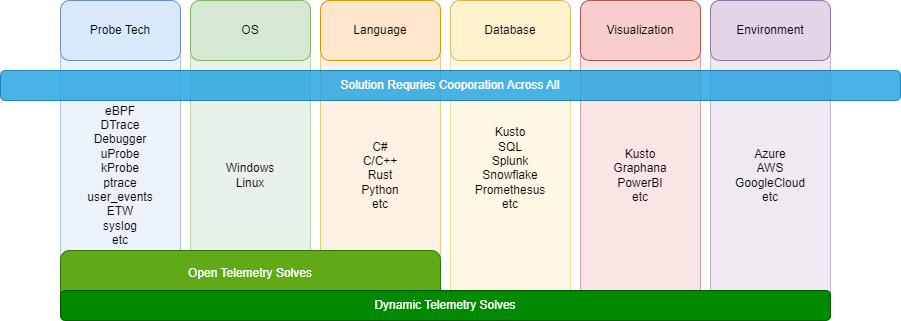

The diagram above was exported from draw.io. Its source (the exported page's mxGraphModel, read from the mxfile embedded in the PNG):
<mxGraphModel dx="2035" dy="683" grid="1" gridSize="10" guides="1" tooltips="1" connect="1" arrows="1" fold="1" page="1" pageScale="1" pageWidth="850" pageHeight="1100" math="0" shadow="0">
  <root>
    <mxCell id="0" />
    <mxCell id="1" parent="0" />
    <mxCell id="j5zyZETpQFfi42s4NJHR-3" value="&lt;div&gt;&lt;span style=&quot;background-color: transparent; color: light-dark(rgb(0, 0, 0), rgb(255, 255, 255));&quot;&gt;eBPF&lt;/span&gt;&lt;br&gt;&lt;/div&gt;&lt;div&gt;DTrace&lt;/div&gt;&lt;div&gt;Debugger&lt;/div&gt;&lt;div&gt;uProbe&lt;/div&gt;&lt;div&gt;kProbe&lt;/div&gt;&lt;div&gt;ptrace&lt;/div&gt;&lt;div&gt;user_events&lt;/div&gt;&lt;div&gt;ETW&lt;/div&gt;&lt;div&gt;syslog&lt;/div&gt;&lt;div&gt;etc&lt;/div&gt;" style="rounded=1;whiteSpace=wrap;html=1;fillColor=#dae8fc;strokeColor=#6c8ebf;opacity=50;" parent="1" vertex="1">
      <mxGeometry x="20" y="230" width="120" height="270" as="geometry" />
    </mxCell>
    <mxCell id="j5zyZETpQFfi42s4NJHR-4" value="Windows&lt;div&gt;Linux&lt;/div&gt;" style="rounded=1;whiteSpace=wrap;html=1;fillColor=#d5e8d4;strokeColor=#82b366;opacity=50;" parent="1" vertex="1">
      <mxGeometry x="150" y="230" width="120" height="270" as="geometry" />
    </mxCell>
    <mxCell id="j5zyZETpQFfi42s4NJHR-5" value="C#&lt;div&gt;C/C++&lt;/div&gt;&lt;div&gt;Rust&lt;/div&gt;&lt;div&gt;Python&lt;/div&gt;&lt;div&gt;etc&lt;/div&gt;" style="rounded=1;whiteSpace=wrap;html=1;fillColor=#ffe6cc;strokeColor=#d79b00;opacity=50;" parent="1" vertex="1">
      <mxGeometry x="280" y="230" width="120" height="270" as="geometry" />
    </mxCell>
    <mxCell id="j5zyZETpQFfi42s4NJHR-6" value="Kusto&lt;div&gt;SQL&lt;/div&gt;&lt;div&gt;Splunk&lt;/div&gt;&lt;div&gt;Snowflake&lt;/div&gt;&lt;div&gt;Promethesus&lt;/div&gt;&lt;div&gt;etc&lt;/div&gt;&lt;div&gt;&lt;br&gt;&lt;/div&gt;" style="rounded=1;whiteSpace=wrap;html=1;fillColor=#fff2cc;strokeColor=#d6b656;opacity=50;" parent="1" vertex="1">
      <mxGeometry x="410" y="230" width="120" height="270" as="geometry" />
    </mxCell>
    <mxCell id="j5zyZETpQFfi42s4NJHR-8" value="Kusto&lt;div&gt;Graphana&lt;/div&gt;&lt;div&gt;PowerBI&lt;/div&gt;&lt;div&gt;etc&lt;/div&gt;" style="rounded=1;whiteSpace=wrap;html=1;fillColor=#f8cecc;strokeColor=#b85450;opacity=50;" parent="1" vertex="1">
      <mxGeometry x="540" y="230" width="120" height="270" as="geometry" />
    </mxCell>
    <mxCell id="j5zyZETpQFfi42s4NJHR-9" value="Azure&lt;div&gt;AWS&lt;/div&gt;&lt;div&gt;GoogleCloud&lt;/div&gt;&lt;div&gt;etc&lt;/div&gt;" style="rounded=1;whiteSpace=wrap;html=1;fillColor=#e1d5e7;strokeColor=#9673a6;opacity=50;" parent="1" vertex="1">
      <mxGeometry x="670" y="230" width="120" height="270" as="geometry" />
    </mxCell>
    <mxCell id="j5zyZETpQFfi42s4NJHR-10" value="Solution Requries Cooporation Across All" style="rounded=1;whiteSpace=wrap;html=1;fillColor=#1ba1e2;fontColor=#ffffff;strokeColor=#006EAF;opacity=80;" parent="1" vertex="1">
      <mxGeometry x="-40" y="260" width="900" height="30" as="geometry" />
    </mxCell>
    <mxCell id="j5zyZETpQFfi42s4NJHR-11" value="Probe Tech" style="rounded=1;whiteSpace=wrap;html=1;fillColor=#dae8fc;strokeColor=#6c8ebf;" parent="1" vertex="1">
      <mxGeometry x="20" y="190" width="120" height="60" as="geometry" />
    </mxCell>
    <mxCell id="j5zyZETpQFfi42s4NJHR-12" value="OS" style="rounded=1;whiteSpace=wrap;html=1;fillColor=#d5e8d4;strokeColor=#82b366;" parent="1" vertex="1">
      <mxGeometry x="150" y="190" width="120" height="60" as="geometry" />
    </mxCell>
    <mxCell id="j5zyZETpQFfi42s4NJHR-13" value="Language" style="rounded=1;whiteSpace=wrap;html=1;fillColor=#ffe6cc;strokeColor=#d79b00;" parent="1" vertex="1">
      <mxGeometry x="280" y="190" width="120" height="60" as="geometry" />
    </mxCell>
    <mxCell id="j5zyZETpQFfi42s4NJHR-14" value="Database" style="rounded=1;whiteSpace=wrap;html=1;fillColor=#fff2cc;strokeColor=#d6b656;" parent="1" vertex="1">
      <mxGeometry x="410" y="190" width="120" height="60" as="geometry" />
    </mxCell>
    <mxCell id="j5zyZETpQFfi42s4NJHR-15" value="Visualization" style="rounded=1;whiteSpace=wrap;html=1;fillColor=#f8cecc;strokeColor=#b85450;" parent="1" vertex="1">
      <mxGeometry x="540" y="190" width="120" height="60" as="geometry" />
    </mxCell>
    <mxCell id="j5zyZETpQFfi42s4NJHR-16" value="Environment" style="rounded=1;whiteSpace=wrap;html=1;fillColor=#e1d5e7;strokeColor=#9673a6;" parent="1" vertex="1">
      <mxGeometry x="670" y="190" width="120" height="60" as="geometry" />
    </mxCell>
    <mxCell id="g6Rb_NseqLPhcfFkv03y-1" value="Open Telemetry Solves&lt;div&gt;&lt;br&gt;&lt;/div&gt;" style="rounded=1;whiteSpace=wrap;html=1;fillColor=#60a917;strokeColor=#2D7600;fontColor=#ffffff;" vertex="1" parent="1">
      <mxGeometry x="20" y="440" width="380" height="60" as="geometry" />
    </mxCell>
    <mxCell id="g6Rb_NseqLPhcfFkv03y-2" value="Dynamic Telemetry Solves" style="rounded=1;whiteSpace=wrap;html=1;fillColor=#008a00;fontColor=#ffffff;strokeColor=#005700;" vertex="1" parent="1">
      <mxGeometry x="20" y="480" width="770" height="30" as="geometry" />
    </mxCell>
  </root>
</mxGraphModel>